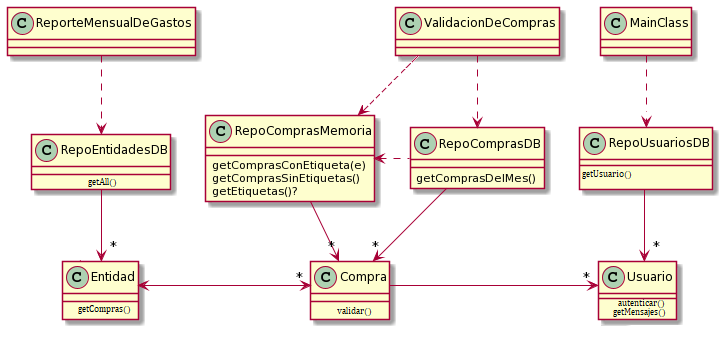

The diagram above was rendered by PlantUML. Its source (embedded in the PNG):
@startuml
class RepoComprasDB{
getComprasDelMes()
}

class RepoComprasMemoria{
getComprasConEtiqueta(e)
getComprasSinEtiquetas()
getEtiquetas()?
}

RepoComprasDB-down->"*"Compra
RepoComprasDB..left>RepoComprasMemoria
RepoComprasMemoria->"*"Compra

RepoEntidadesDB-down->"*"Entidad
Entidad<->"*"Compra
Compra->"*"Usuario

RepoUsuariosDB-down->"*"Usuario

MainClass..down>RepoUsuariosDB
ReporteMensualDeGastos..down>RepoEntidadesDB
ValidacionDeCompras..down>RepoComprasDB
@enduml